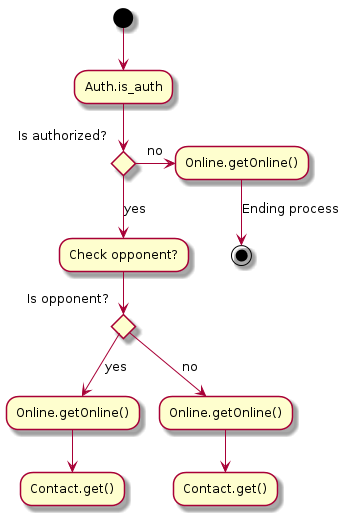

The diagram above was rendered by PlantUML. Its source (embedded in the PNG):
@startuml

    (*) --> "Auth.is_auth"

    if "Is authorized?" then
        -->[yes] "Check opponent?"
        if "Is opponent?" then
            -->[yes] "Online.getOnline()" as getOnline2
            --> "Contact.get()" as cg2
        else
            -->[no] "Online.getOnline()" as getOnline3
            --> "Contact.get()" as cg1
        endif
    else
      ->[no] "Online.getOnline()"
      -->[Ending process] (*)
    endif

@enduml